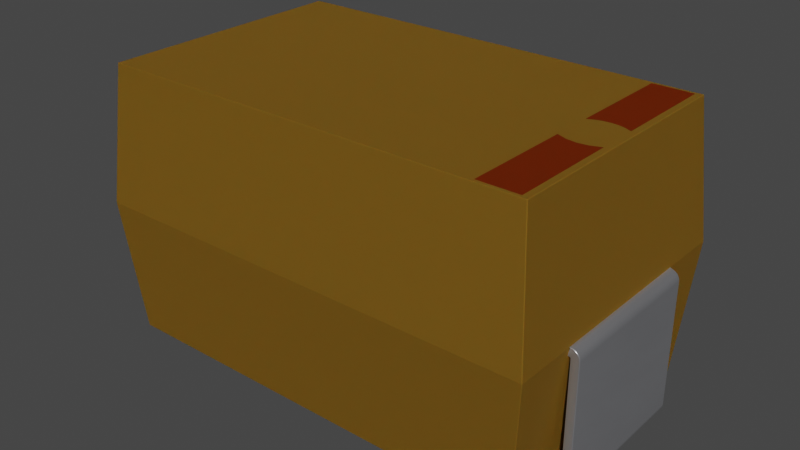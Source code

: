 # Source: CAPC7343X400N.blend  (saved by Blender 4.1.23; exported with 4.5.12 LTS)
import bpy
from mathutils import Matrix  # noqa: F401  (used for matrix-valued properties, if any)

bpy.ops.wm.read_factory_settings(use_empty=True)
scene = bpy.context.scene
scene.name = 'Scene'

# ---- collections
col_collection = bpy.data.collections.new('Collection'); scene.collection.children.link(col_collection)

# ---- materials (node trees are filled in below, after node groups)
mat_metal_pins = bpy.data.materials.new('metal_pins')
mat_metal_pins.use_transparent_shadow = False
mat_metal_pins.preview_render_type = 'CUBE'
mat_kemet = bpy.data.materials.new('kemet')
mat_kemet.use_transparent_shadow = False
mat_kemet.preview_render_type = 'CUBE'
mat_kemet.use_preview_world = True
mat_kemet_markings = bpy.data.materials.new('kemet_markings')
mat_kemet_markings.use_transparent_shadow = False
mat_kemet_markings.preview_render_type = 'FLAT'
mat_kemet_markings.use_preview_world = True

# ---- node groups
ng_auto_smooth = bpy.data.node_groups.new('Auto Smooth', 'GeometryNodeTree')
_s = ng_auto_smooth.interface.new_socket(name='Geometry', in_out='OUTPUT', socket_type='NodeSocketGeometry')
_s = ng_auto_smooth.interface.new_socket(name='Geometry', in_out='INPUT', socket_type='NodeSocketGeometry')
_s = ng_auto_smooth.interface.new_socket(name='Angle', in_out='INPUT', socket_type='NodeSocketFloat')
_s.subtype = 'ANGLE'
_s.min_value = 0.0
_s.max_value = 3.142
ng_auto_smooth.is_modifier = True
_N = ng_auto_smooth.nodes; _L = ng_auto_smooth.links
n0 = _N.new('NodeGroupOutput'); n0.name = 'Group Output'; n0.location = (480, -100)
n1 = _N.new('NodeGroupInput'); n1.name = 'Group Input'; n1.location = (-420, -300)
n2 = _N.new('NodeGroupInput'); n2.name = 'Group Input.001'; n2.location = (-60, -100)
n3 = _N.new('GeometryNodeSetShadeSmooth'); n3.name = 'Set Shade Smooth'; n3.location = (120, -100)
n3.domain = 'EDGE'
n4 = _N.new('GeometryNodeSetShadeSmooth'); n4.name = 'Set Shade Smooth.001'; n4.location = (300, -100)
n5 = _N.new('GeometryNodeInputMeshEdgeAngle'); n5.name = 'Edge Angle'; n5.location = (-420, -220)
n6 = _N.new('GeometryNodeInputEdgeSmooth'); n6.name = 'Is Edge Smooth'; n6.location = (-60, -160)
n7 = _N.new('GeometryNodeInputShadeSmooth'); n7.name = 'Is Face Smooth'; n7.location = (-240, -340)
n8 = _N.new('FunctionNodeBooleanMath'); n8.name = 'Boolean Math'; n8.location = (-60, -220)
n9 = _N.new('FunctionNodeCompare'); n9.name = 'Compare'; n9.location = (-240, -180)
n9.operation = 'LESS_EQUAL'
_L.new(n5.outputs[0], n9.inputs[0])
_L.new(n4.outputs[0], n0.inputs[0])
_L.new(n1.outputs[1], n9.inputs[1])
_L.new(n9.outputs[0], n8.inputs[0])
_L.new(n7.outputs[0], n8.inputs[1])
_L.new(n2.outputs[0], n3.inputs[0])
_L.new(n6.outputs[0], n3.inputs[1])
_L.new(n3.outputs[0], n4.inputs[0])
_L.new(n8.outputs[0], n3.inputs[2])
n0.is_active_output = True

# ---- material node trees
mat_metal_pins.use_nodes = True; mat_metal_pins.node_tree.nodes.clear()
_N = mat_metal_pins.node_tree.nodes; _L = mat_metal_pins.node_tree.links
n0 = _N.new('ShaderNodeMapping'); n0.name = 'Mapping'; n0.location = (-1447, -91)
n0.inputs[3].default_value = (4.8, 1.2, 1.1)
n1 = _N.new('ShaderNodeBsdfPrincipled'); n1.name = 'Principled BSDF'; n1.location = (-560, 254)
n1.distribution = 'GGX'
n1.subsurface_method = 'BURLEY'
n1.inputs[1].default_value = 0.7818
n1.inputs[2].default_value = 0.2886
n1.inputs[3].default_value = 1.45
n1.inputs[13].default_value = 0.0
n1.inputs[27].default_value = (0.0, 0.0, 0.0, 1.0)
n1.inputs[28].default_value = 1.0
n2 = _N.new('ShaderNodeOutputMaterial'); n2.name = 'Material Output.002'; n2.location = (-205, 253)
n2.width = 213
n3 = _N.new('ShaderNodeTexNoise'); n3.name = 'Noise Texture.002'; n3.location = (-1228, -73)
n3.inputs[2].default_value = 0.1
n3.inputs[3].default_value = 7.0
n3.inputs[4].default_value = 0.6
n3.inputs[8].default_value = 0.4
n4 = _N.new('ShaderNodeTexCoord'); n4.name = 'Texture Coordinate'; n4.location = (-1636, -116)
n5 = _N.new('ShaderNodeMix'); n5.name = 'Mix.001'; n5.location = (-921, 45)
n5.data_type = 'RGBA'
n5.inputs[6].default_value = (0.9398, 0.9547, 1.0, 1.0)
n5.inputs[7].default_value = (0.13, 0.1259, 0.1359, 1.0)
n6 = _N.new('ShaderNodeBump'); n6.name = 'Bump.001'; n6.location = (-1001, -227)
n6.inputs[0].default_value = 0.05
n6.inputs[1].default_value = 0.01
n6.inputs[2].default_value = 1.0
_L.new(n1.outputs[0], n2.inputs[0])
_L.new(n3.outputs[0], n6.inputs[3])
_L.new(n0.outputs[0], n3.inputs[0])
_L.new(n3.outputs[0], n5.inputs[0])
_L.new(n4.outputs[3], n0.inputs[0])
_L.new(n5.outputs[2], n1.inputs[0])
_L.new(n6.outputs[0], n1.inputs[5])
n2.is_active_output = True
mat_kemet.use_nodes = True; mat_kemet.node_tree.nodes.clear()
_N = mat_kemet.node_tree.nodes; _L = mat_kemet.node_tree.links
n0 = _N.new('ShaderNodeBsdfPrincipled'); n0.name = 'Principled BSDF'; n0.location = (10, 300)
n0.distribution = 'GGX'
n0.subsurface_method = 'BURLEY'
n0.inputs[0].default_value = (0.2822, 0.1458, 0.01775, 1.0)
n0.inputs[1].default_value = 0.5
n0.inputs[2].default_value = 0.6477
n0.inputs[3].default_value = 1.0
n0.inputs[8].default_value = 1.0
n0.inputs[10].default_value = 0.005
n0.inputs[14].default_value = (0.9837, 0.9806, 0.9777, 1.0)
n0.inputs[19].default_value = 0.04545
n0.inputs[20].default_value = 0.1255
n0.inputs[27].default_value = (0.0, 0.0, 0.0, 1.0)
n0.inputs[28].default_value = 1.0
n1 = _N.new('ShaderNodeOutputMaterial'); n1.name = 'Material Output'; n1.location = (300, 300)
_L.new(n0.outputs[0], n1.inputs[0])
n1.is_active_output = True
mat_kemet_markings.use_nodes = True; mat_kemet_markings.node_tree.nodes.clear()
_N = mat_kemet_markings.node_tree.nodes; _L = mat_kemet_markings.node_tree.links
n0 = _N.new('ShaderNodeOutputMaterial'); n0.name = 'Material Output'; n0.location = (483, 375)
n1 = _N.new('ShaderNodeBsdfPrincipled'); n1.name = 'Principled BSDF.001'; n1.location = (-500, 269)
n1.distribution = 'GGX'
n1.subsurface_method = 'BURLEY'
n1.inputs[0].default_value = (0.1941, 0.02547, 0.00302, 1.0)
n1.inputs[1].default_value = 0.5
n1.inputs[2].default_value = 0.875
n1.inputs[3].default_value = 1.0
n1.inputs[8].default_value = 1.0
n1.inputs[10].default_value = 0.005
n1.inputs[14].default_value = (0.9817, 0.9779, 0.9773, 1.0)
n1.inputs[20].default_value = 0.1255
n1.inputs[27].default_value = (0.0, 0.0, 0.0, 1.0)
n1.inputs[28].default_value = 1.0
n2 = _N.new('ShaderNodeBsdfPrincipled'); n2.name = 'Principled BSDF'; n2.location = (-29, 262)
n2.distribution = 'GGX'
n2.subsurface_method = 'BURLEY'
n2.inputs[0].default_value = (0.2822, 0.09791, 0.01326, 1.0)
n2.inputs[1].default_value = 0.5
n2.inputs[2].default_value = 0.875
n2.inputs[3].default_value = 1.0
n2.inputs[8].default_value = 1.0
n2.inputs[10].default_value = 0.005
n2.inputs[14].default_value = (0.9837, 0.9795, 0.9776, 1.0)
n2.inputs[20].default_value = 0.1255
n2.inputs[27].default_value = (0.0, 0.0, 0.0, 1.0)
n2.inputs[28].default_value = 1.0
n3 = _N.new('ShaderNodeMixShader'); n3.name = 'Mix Shader'; n3.location = (424, 588)
n4 = _N.new('ShaderNodeTexCoord'); n4.name = 'Texture Coordinate'; n4.location = (-603, 654)
n5 = _N.new('ShaderNodeValToRGB'); n5.name = 'ColorRamp'; n5.location = (-23, 592)
while len(n5.color_ramp.elements) > 1: n5.color_ramp.elements.remove(n5.color_ramp.elements[-1])
n5.color_ramp.elements[0].position = 0.1227; n5.color_ramp.elements[0].color = (0.0, 0.0, 0.0, 1.0)
_e = n5.color_ramp.elements.new(1.0); _e.color = (1.0, 1.0, 1.0, 1.0)
n6 = _N.new('ShaderNodeMapping'); n6.name = 'Mapping'; n6.location = (-398, 658)
n6.vector_type = 'TEXTURE'
n6.inputs[3].default_value = (0.25, 0.25, 0.25)
n7 = _N.new('ShaderNodeTexGradient'); n7.name = 'Gradient Texture'; n7.location = (-216, 667)
n7.gradient_type = 'SPHERICAL'
_L.new(n4.outputs[3], n6.inputs[0])
_L.new(n6.outputs[0], n7.inputs[0])
_L.new(n7.outputs[0], n5.inputs[0])
_L.new(n5.outputs[0], n3.inputs[0])
_L.new(n2.outputs[0], n3.inputs[2])
_L.new(n3.outputs[0], n0.inputs[0])
_L.new(n1.outputs[0], n3.inputs[1])
n0.is_active_output = True

# ---- world
world_world = bpy.data.worlds.new('World'); scene.world = world_world
world_world.use_nodes = True; world_world.node_tree.nodes.clear()
_N = world_world.node_tree.nodes; _L = world_world.node_tree.links
n0 = _N.new('ShaderNodeOutputWorld'); n0.name = 'World Output'; n0.location = (300, 300)
n1 = _N.new('ShaderNodeBackground'); n1.name = 'Background'; n1.location = (10, 300)
n1.inputs[0].default_value = (0.05088, 0.05088, 0.05088, 1.0)
_L.new(n1.outputs[0], n0.inputs[0])
n0.is_active_output = True
world_world.color = (0.05088, 0.05088, 0.05088)
world_world.use_sun_shadow = False
world_world.sun_shadow_jitter_overblur = 0.0

# ---- meshes
me_shape_9_indexedfaceset = bpy.data.meshes.new('SHAPE_9_IndexedFaceSet')
me_shape_9_indexedfaceset.from_pydata([(-1.378, 0.05118, 0.4724), (-0.9252, 0.05118, -0.4724), (-1.26, 0.8209, 0.4724), (-1.393, 0.87, 0.4724), (-1.407, 0.8641, 0.4724), (-1.42, 0.8548, 0.4724), (-1.429, 0.8425, 0.4724), (-1.435, 0.8283, 0.4724), (-1.437, 0.813, 0.4724), (-1.42, 0.8548, -0.4724), (-1.429, 0.8425, -0.4724), (-1.435, 0.8283, -0.4724), (-1.437, 0.813, -0.4724), (-1.437, 0.05906, -0.4724), (-1.437, 0.05906, 0.4724), (-1.407, 0.007912, 0.4724), (-1.393, 0.002012, 0.4724), (-1.378, 0.0, 0.4724), (-0.9252, 0.0, 0.4724), (-0.9252, 0.05118, 0.4724), (-0.9252, 0.0, -0.4724), (-1.386, 0.05906, 0.4724), (-1.378, 0.05118, -0.4724), (-1.385, 0.05512, -0.4724), (-1.382, 0.05224, 0.4724), (-1.385, 0.05512, 0.4724), (-1.386, 0.05906, -0.4724), (-1.378, 0.8209, 0.4724), (-1.378, 0.8209, -0.4724), (-1.386, 0.813, -0.4724), (-1.386, 0.813, 0.4724), (-1.385, 0.8169, 0.4724), (-1.393, 0.87, -0.4724), (-1.407, 0.8641, -0.4724), (-1.435, 0.04377, -0.4724), (-1.429, 0.02953, -0.4724), (-1.42, 0.0173, -0.4724), (-1.407, 0.007912, -0.4724), (-1.393, 0.002012, -0.4724), (-1.378, 0.0, -0.4724), (-1.382, 0.05224, -0.4724), (-1.385, 0.8169, -0.4724), (-1.382, 0.8198, -0.4724), (-1.382, 0.8198, 0.4724), (-1.26, 0.872, 0.4724), (-1.435, 0.04377, 0.4724), (-1.429, 0.02953, 0.4724), (-1.42, 0.0173, 0.4724), (1.26, 0.8209, -0.4724), (1.386, 0.813, 0.4724), (1.378, 0.8209, -0.4724), (1.385, 0.8169, -0.4724), (1.378, 0.8209, 0.4724), (1.382, 0.8198, 0.4724), (1.385, 0.8169, 0.4724), (1.386, 0.813, -0.4724), (1.385, 0.05512, -0.4724), (1.382, 0.05224, -0.4724), (1.385, 0.05512, 0.4724), (0.9252, 0.05118, 0.4724), (0.9252, 0.0, -0.4724), (0.9252, 0.0, 0.4724), (1.378, 0.0, 0.4724), (1.393, 0.002012, 0.4724), (1.407, 0.007912, 0.4724), (1.42, 0.0173, 0.4724), (1.429, 0.02953, 0.4724), (1.437, 0.05906, 0.4724), (1.378, 0.0, -0.4724), (1.393, 0.002012, -0.4724), (1.407, 0.007912, -0.4724), (1.42, 0.0173, -0.4724), (1.429, 0.02953, -0.4724), (1.435, 0.04377, -0.4724), (1.437, 0.813, -0.4724), (1.437, 0.813, 0.4724), (1.435, 0.8283, 0.4724), (1.429, 0.8425, 0.4724), (1.407, 0.8641, 0.4724), (1.393, 0.87, 0.4724), (1.435, 0.8283, -0.4724), (1.429, 0.8425, -0.4724), (1.42, 0.8548, -0.4724), (1.26, 0.872, 0.4724), (1.378, 0.872, -0.4724), (1.382, 0.8198, -0.4724), (1.386, 0.05906, -0.4724), (1.378, 0.05118, -0.4724), (0.9252, 0.05118, -0.4724), (1.437, 0.05906, -0.4724), (1.407, 0.8641, -0.4724), (1.393, 0.87, -0.4724), (1.386, 0.05906, 0.4724), (1.382, 0.05224, 0.4724), (1.378, 0.05118, 0.4724), (1.435, 0.04377, 0.4724), (1.42, 0.8548, 0.4724), (-1.229, 1.654, 0.1374), (-1.373, 0.8209, -0.4724), (-1.373, 0.8209, 0.4724), (-1.378, 0.872, -0.8465), (-1.306, 0.05118, -0.7746), (-1.378, 0.872, -0.4724), (-1.378, 0.872, 0.4724), (-1.378, 0.872, 0.8465), (1.306, 1.693, 0.7746), (-1.306, 1.693, 0.7746), (1.378, 0.872, -0.8465), (1.306, 1.693, -0.7746), (-1.306, 1.693, -0.7746), (-1.267, 1.693, 0.1198), (-1.229, 1.693, 0.1374), (1.373, 0.8209, -0.4724), (1.373, 0.8209, 0.4724), (1.378, 0.872, 0.8465), (1.306, 0.05118, 0.7746), (1.306, 0.05118, -0.7746), (-1.306, 0.05118, 0.7746), (1.26, 0.872, -0.4724), (1.26, 0.8209, 0.4724), (1.378, 0.872, 0.4724), (-1.26, 0.8209, -0.4724), (-1.26, 0.872, -0.4724), (-1.027, 1.693, 0.755), (-1.267, 1.654, 0.1198), (-1.267, 1.693, 0.755), (-1.147, 1.654, 0.1518), (-1.027, 1.654, 0.1198), (-1.065, 1.654, 0.1374), (-1.105, 1.693, 0.1482), (-1.267, 1.654, 0.755), (-1.189, 1.654, 0.1482), (-1.147, 1.693, -0.1518), (-1.085, 1.693, -0.1437), (-1.085, 1.654, -0.1437), (-1.267, 1.654, -0.755), (-1.267, 1.693, -0.755), (-1.267, 1.654, -0.1198), (-1.267, 1.693, -0.1198), (-1.027, 1.654, -0.1198), (-1.147, 1.654, -0.1518), (-1.209, 1.654, -0.1437), (-1.027, 1.693, -0.1198), (-1.027, 1.654, -0.755), (-1.209, 1.693, -0.1437), (-1.027, 1.693, -0.755), (-1.065, 1.693, 0.1374), (-1.027, 1.654, 0.755), (-1.105, 1.654, 0.1482), (-1.147, 1.693, 0.1518), (-1.189, 1.693, 0.1482), (-1.027, 1.693, 0.1198)], [], [(6, 10, 9, 5), (92, 58, 56, 86), (88, 59, 61, 60), (89, 67, 75, 74), (44, 103, 99, 2), (64, 70, 69, 63), (67, 89, 73, 95), (65, 71, 70, 64), (5, 9, 33, 4), (8, 12, 11, 7), (32, 3, 4, 33), (146, 129, 148, 128), (7, 11, 10, 6), (144, 132, 140, 141), (96, 82, 81, 77), (52, 53, 85, 50), (37, 38, 39, 20, 1, 22, 40, 23, 26, 29, 41, 42, 28, 121, 122, 102, 32, 33, 9, 10, 11, 12, 13, 34, 35, 36), (120, 83, 118, 84), (45, 34, 13, 14), (123, 147, 130, 125), (113, 112, 84, 107, 116, 115, 114, 120), (99, 98, 121, 2), (111, 110, 124, 97), (138, 137, 135, 136), (115, 117, 104, 114), (107, 100, 101, 116), (132, 133, 134, 140), (28, 42, 43, 27), (27, 43, 31, 30, 21, 25, 24, 0, 19, 18, 17, 16, 15, 47, 46, 45, 14, 8, 7, 6, 5, 4, 3, 103, 44, 2), (87, 57, 93, 94), (126, 131, 97, 124, 130, 147, 127, 128, 148), (106, 109, 108, 142, 145, 136, 138, 144, 132, 150, 111, 110), (55, 51, 54, 49), (126, 148, 129, 149), (66, 72, 71, 65), (22, 1, 19, 0), (44, 2, 121, 122), (55, 49, 92, 86), (68, 60, 61, 62), (46, 35, 34, 45), (28, 27, 2, 121), (79, 91, 90, 78), (150, 111, 97, 131), (3, 32, 102, 103), (95, 73, 72, 66), (0, 24, 40, 22), (104, 117, 101, 100, 102, 98, 99, 103), (149, 150, 131, 126), (82, 90, 91, 84, 118, 48, 50, 85, 51, 55, 86, 56, 57, 87, 88, 60, 68, 69, 70, 71, 72, 73, 89, 74, 80, 81), (20, 18, 19, 1), (136, 135, 143, 145), (47, 36, 35, 46), (76, 80, 74, 75), (120, 84, 91, 79), (108, 109, 100, 107), (118, 84, 112, 48), (20, 39, 17, 18), (17, 39, 38, 16), (77, 81, 80, 76), (53, 52, 119, 83, 120, 79, 78, 96, 77, 76, 75, 67, 95, 66, 65, 64, 63, 62, 61, 59, 94, 93, 58, 92, 49, 54), (26, 21, 30, 29), (26, 23, 25, 21), (48, 119, 83, 118), (12, 8, 14, 13), (84, 120, 83, 118), (104, 103, 102, 100, 109, 106), (30, 31, 41, 29), (114, 104, 106, 105), (42, 41, 31, 43), (84, 120, 114, 105, 108, 107), (146, 129, 149, 150, 132, 133, 142, 108, 105, 106, 110, 125, 123, 151), (119, 48, 112, 113), (101, 117, 115, 116), (125, 130, 124, 110), (16, 38, 37, 15), (57, 56, 58, 93), (119, 83, 118, 48), (139, 134, 133, 142), (44, 103, 102, 122), (138, 144, 141, 137), (122, 44, 103, 102), (122, 44, 2, 121), (23, 40, 24, 25), (151, 127, 147, 123), (151, 146, 128, 127), (51, 85, 53, 54), (98, 102, 122, 121), (113, 120, 83, 119), (145, 143, 139, 142), (139, 143, 135, 137, 141, 140, 134), (132, 144, 138, 136, 145, 142, 133), (48, 119, 52, 50), (88, 87, 94, 59), (63, 69, 68, 62), (78, 90, 82, 96), (151, 123, 125, 110, 111, 150, 149, 129, 146), (36, 47, 15, 37)])
me_shape_9_indexedfaceset.polygons.foreach_set('use_smooth', [1, 1, 1, 1, 1, 1, 1, 1, 1, 1, 1, 1, 1, 1, 1, 1, 1, 1, 1, 1, 0, 1, 1, 1, 0, 0, 1, 1, 1, 1, 1, 0, 1, 1, 1, 1, 1, 1, 1, 1, 1, 1, 1, 1, 1, 1, 0, 1, 1, 1, 1, 1, 1, 1, 0, 1, 1, 1, 1, 1, 1, 1, 1, 1, 1, 0, 1, 0, 1, 0, 0, 1, 1, 1, 1, 1, 1, 1, 1, 1, 1, 1, 1, 1, 1, 1, 1, 1, 1, 1, 1, 1, 1, 1, 1, 1, 1])
me_shape_9_indexedfaceset.polygons.foreach_set('material_index', [0, 0, 0, 0, 1, 0, 0, 0, 0, 0, 0, 1, 0, 1, 0, 0, 0, 1, 0, 1, 1, 1, 1, 1, 1, 1, 1, 0, 0, 0, 1, 1, 0, 1, 0, 0, 0, 0, 0, 0, 0, 0, 1, 0, 0, 0, 1, 1, 0, 0, 1, 0, 0, 0, 1, 1, 0, 0, 0, 0, 0, 0, 1, 0, 0, 1, 0, 1, 0, 1, 1, 1, 1, 1, 0, 0, 0, 1, 1, 1, 0, 1, 0, 1, 1, 0, 1, 1, 1, 1, 2, 0, 0, 0, 0, 2, 0])
_uv = me_shape_9_indexedfaceset.uv_layers.new(name='UVMap')
_uv.uv.foreach_set('vector', [1.0, 0.5, 0.0, 0.5, 0.0, 0.7071, 1.0, 0.7071, 1.0, 1.0, 1.0, 0.5, 0.0, 0.5, 0.0, 1.0, 0.0, 1.0, 1.0, 1.0, 1.0, 0.0, 0.0, 0.0, 0.0, 0.0, 1.0, 0.0, 1.0, 1.0, 0.0, 1.0, 1.0, 1.0, 0.0, 1.0, 0.03791, 0.0, 1.0, 0.0, 1.0, 0.134, 0.0, 0.134, 0.0, 0.03407, 1.0, 0.03407, 1.0, 1.0, 0.0, 1.0, 0.0, 0.7412, 1.0, 0.7412, 1.0, 0.2929, 0.0, 0.2929, 0.0, 0.134, 1.0, 0.134, 1.0, 0.7071, 0.0, 0.7071, 0.0, 0.866, 1.0, 0.866, 1.0, 0.0, 0.0, 0.0, 0.0, 0.2588, 1.0, 0.2588, 0.0, 0.9659, 1.0, 0.9659, 1.0, 0.866, 0.0, 0.866, 0.684, 1.0, 0.3473, 1.0, 0.3473, 0.0, 0.684, 0.0, 1.0, 0.2588, 0.0, 0.2588, 0.0, 0.5, 1.0, 0.5, 0.2412, 1.0, 0.5, 1.0, 0.5, 0.0, 0.2412, 0.0, 1.0, 0.7071, 0.0, 0.7071, 0.0, 0.5, 1.0, 0.5, 1.0, 1.0, 1.0, 0.866, 0.0, 0.866, 0.0, 1.0, 0.009073, 0.05769, 0.002308, 0.08552, 0.0, 0.1154, 0.0, 1.0, 0.05869, 1.0, 0.05869, 0.1154, 0.0599, 0.1077, 0.06321, 0.1021, 0.06772, 0.1, 0.9323, 0.1, 0.9368, 0.1021, 0.9401, 0.1077, 0.9413, 0.1154, 0.9413, 0.3462, 1.0, 0.3462, 1.0, 0.1154, 0.9977, 0.08552, 0.9909, 0.05769, 0.9802, 0.0338, 0.9661, 0.01546, 0.9498, 0.003932, 0.9323, 0.0, 0.06772, 0.0, 0.05019, 0.003932, 0.03386, 0.01546, 0.01983, 0.0338, 1.0, 1.0, 1.0, 0.0, 0.0, 0.0, 0.0, 1.0, 1.0, 0.7412, 0.0, 0.7412, 0.0, 1.0, 1.0, 1.0, 1.0, 1.0, 1.0, 0.0, 0.0, 0.0, 0.0, 1.0, 0.7791, 0.9376, 0.2209, 0.9376, 0.2209, 1.0, 0.0, 1.0, 0.04242, 0.0, 0.9576, 0.0, 1.0, 1.0, 0.7791, 1.0, 1.0, 0.0, 0.0, 0.0, 0.0, 1.0, 1.0, 1.0, 0.316, 1.0, 0.0, 1.0, 0.0, 0.0, 0.316, 0.0, 1.0, 1.0, 1.0, 0.0, 0.0, 0.0, 0.0, 1.0, 0.9739, 0.0, 0.02606, 0.0, 0.0, 1.0, 1.0, 1.0, 1.0, 1.0, 0.0, 1.0, 0.02606, 0.0, 0.9739, 0.0, 0.5, 1.0, 0.7588, 1.0, 0.7588, 0.0, 0.5, 0.0, 0.0, 1.0, 0.0, 0.866, 1.0, 0.866, 1.0, 1.0, 0.9413, 0.1154, 0.9401, 0.1077, 0.9368, 0.1021, 0.9323, 0.1, 0.06772, 0.1, 0.06321, 0.1021, 0.0599, 0.1077, 0.05869, 0.1154, 0.05869, 1.0, 0.0, 1.0, 0.0, 0.1154, 0.002308, 0.08552, 0.009073, 0.05769, 0.01983, 0.0338, 0.03386, 0.01546, 0.05019, 0.003932, 0.06772, 0.0, 0.9323, 0.0, 0.9498, 0.003932, 0.9661, 0.01546, 0.9802, 0.0338, 0.9909, 0.05769, 0.9977, 0.08552, 1.0, 0.1154, 1.0, 0.3462, 0.9413, 0.3462, 0.0, 0.0, 0.0, 0.134, 1.0, 0.134, 1.0, 0.0, 0.05051, 0.5, 0.04479, 0.3264, 0.02778, 0.158, 0.0, 0.0, 1.0, 0.0, 1.0, 1.0, 0.0, 1.0, 0.02778, 0.842, 0.04479, 0.6736, 0.0, 1.0, 0.0, 0.0, 1.0, 0.0, 0.1068, 0.4227, 0.1068, 0.01271, 0.01507, 0.01271, 0.01507, 0.4227, 0.03718, 0.4073, 0.06091, 0.402, 0.04499, 0.5957, 0.02956, 0.5887, 0.01507, 0.5773, 0.0, 0.0, 0.0, 0.5, 1.0, 0.5, 1.0, 0.0, 0.0, 0.0, 0.3473, 0.0, 0.3473, 1.0, 0.0, 1.0, 1.0, 0.5, 0.0, 0.5, 0.0, 0.2929, 1.0, 0.2929, 0.0, 0.0, 0.0, 1.0, 1.0, 1.0, 1.0, 0.0, 1.0, 1.0, 1.0, 0.0, 0.0, 0.0, 0.0, 1.0, 0.0, 1.0, 1.0, 1.0, 1.0, 0.0, 0.0, 0.0, 0.0, 1.0, 0.0, 0.0, 1.0, 0.0, 1.0, 1.0, 1.0, 0.5, 0.0, 0.5, 0.0, 0.7412, 1.0, 0.7412, 0.0, 0.0, 1.0, 0.0, 1.0, 1.0, 0.0, 1.0, 1.0, 0.9659, 0.0, 0.9659, 0.0, 0.866, 1.0, 0.866, 0.6527, 1.0, 0.316, 1.0, 0.316, 0.0, 0.6527, 0.0, 1.0, 0.9659, 0.0, 0.9659, 0.0, 1.0, 1.0, 1.0, 1.0, 0.7412, 0.0, 0.7412, 0.0, 0.5, 1.0, 0.5, 1.0, 0.0, 1.0, 0.134, 0.0, 0.134, 0.0, 0.0, 1.0, 1.0, 0.9576, 0.0, 0.04242, 0.0, 0.0, 1.0, 0.2209, 1.0, 0.2209, 0.9376, 0.7791, 0.9376, 0.7791, 1.0, 1.0, 1.0, 0.6527, 1.0, 0.6527, 0.0, 1.0, 0.0, 0.9802, 0.9662, 0.9909, 0.9423, 0.9977, 0.9145, 1.0, 0.8846, 1.0, 0.6538, 0.9413, 0.6538, 0.9413, 0.8846, 0.9401, 0.8923, 0.9368, 0.8979, 0.9323, 0.9, 0.06772, 0.9, 0.06321, 0.8979, 0.0599, 0.8923, 0.05869, 0.8846, 0.05869, 0.0, 0.0, 0.0, 0.0, 0.8846, 0.002308, 0.9145, 0.009073, 0.9423, 0.01983, 0.9662, 0.03386, 0.9845, 0.05019, 0.9961, 0.06772, 1.0, 0.9323, 1.0, 0.9498, 0.9961, 0.9661, 0.9845, 0.0, 0.0, 1.0, 0.0, 1.0, 1.0, 0.0, 1.0, 0.0, 1.0, 0.0, 0.0, 1.0, 0.0, 1.0, 1.0, 1.0, 0.2929, 0.0, 0.2929, 0.0, 0.5, 1.0, 0.5, 1.0, 0.2588, 0.0, 0.2588, 0.0, 0.0, 1.0, 0.0, 1.0, 1.0, 0.0, 1.0, 0.0, 0.9659, 1.0, 0.9659, 0.9739, 1.0, 0.02606, 1.0, 0.0, 0.0, 1.0, 0.0, 0.0, 1.0, 1.0, 1.0, 0.9621, 0.0, 0.0, 0.0, 0.0, 1.0, 0.0, 0.0, 1.0, 0.0, 1.0, 1.0, 1.0, 0.0, 0.0, 0.0, 0.0, 0.03407, 1.0, 0.03407, 1.0, 0.5, 0.0, 0.5, 0.0, 0.2588, 1.0, 0.2588, 0.9401, 0.8923, 0.9413, 0.8846, 0.9413, 0.6538, 1.0, 0.6538, 1.0, 0.8846, 0.9977, 0.9145, 0.9909, 0.9423, 0.9802, 0.9662, 0.9661, 0.9845, 0.9498, 0.9961, 0.9323, 1.0, 0.06772, 1.0, 0.05019, 0.9961, 0.03386, 0.9845, 0.01983, 0.9662, 0.009073, 0.9423, 0.002308, 0.9145, 0.0, 0.8846, 0.0, 0.0, 0.05869, 0.0, 0.05869, 0.8846, 0.0599, 0.8923, 0.06321, 0.8979, 0.06772, 0.9, 0.9323, 0.9, 0.9368, 0.8979, 0.0, 0.0, 1.0, 0.0, 1.0, 1.0, 0.0, 1.0, 0.0, 1.0, 0.0, 0.5, 1.0, 0.5, 1.0, 1.0, 0.0, 0.0, 1.0, 0.0, 1.0, 1.0, 0.0, 1.0, 0.0, 1.0, 1.0, 1.0, 1.0, 0.0, 0.0, 0.0, 0.0, 1.0, 1.0, 1.0, 1.0, 0.0, 0.0, 0.0, 1.0, 0.0, 0.7791, 0.0, 0.2209, 0.0, 0.0, 0.0, 0.04242, 1.0, 0.9576, 1.0, 1.0, 0.0, 1.0, 0.5, 0.0, 0.5, 0.0, 0.0, 1.0, 0.0, 0.0, 0.0, 0.02606, 1.0, 0.9739, 1.0, 0.0, 0.866, 0.0, 0.5, 1.0, 0.5, 1.0, 0.866, 0.2209, 0.0, 0.7791, 0.0, 1.0, 0.0, 0.9576, 1.0, 0.04242, 1.0, 0.0, 0.0, 0.09227, 0.5887, 0.07683, 0.5957, 0.06091, 0.598, 0.04499, 0.5957, 0.06091, 0.402, 0.08464, 0.4073, 0.1068, 0.4227, 1.0, 0.0, 1.0, 1.0, 0.0, 1.0, 0.01507, 0.5773, 0.01507, 0.9873, 0.1068, 0.9873, 0.1068, 0.5773, 1.0, 0.0, 0.0, 0.0, 0.0, 1.0, 1.0, 1.0, 0.0, 0.0, 0.0, 1.0, 1.0, 1.0, 1.0, 0.0, 1.0, 1.0, 1.0, 0.0, 0.0, 0.0, 0.0, 1.0, 1.0, 0.03407, 0.0, 0.03407, 0.0, 0.134, 1.0, 0.134, 0.0, 0.134, 0.0, 0.5, 1.0, 0.5, 1.0, 0.134, 1.0, 0.0, 1.0, 1.0, 0.0, 1.0, 0.0, 0.0, 1.0, 0.0, 0.7588, 0.0, 0.7588, 1.0, 1.0, 1.0, 1.0, 1.0, 1.0, 0.0, 0.0, 0.0, 0.0, 1.0, 0.0, 1.0, 0.2412, 1.0, 0.2412, 0.0, 0.0, 0.0, 0.0, 1.0, 1.0, 1.0, 1.0, 0.0, 0.0, 0.0, 0.0, 1.0, 1.0, 1.0, 1.0, 0.0, 0.0, 0.0, 0.0, 0.5, 0.0, 0.134, 1.0, 0.134, 1.0, 0.5, 0.0, 1.0, 0.0, 0.0, 1.0, 0.0, 1.0, 1.0, 1.0, 1.0, 0.684, 1.0, 0.684, 0.0, 1.0, 0.0, 0.0, 0.5, 0.0, 0.866, 1.0, 0.866, 1.0, 0.5, 0.03791, 0.0, 0.0, 1.0, 1.0, 1.0, 1.0, 0.0, 0.9621, 0.0, 1.0, 1.0, 0.0, 1.0, 0.0, 0.0, 0.0, 1.0, 0.0, 0.0, 1.0, 0.0, 1.0, 1.0, 1.0, 1.0, 0.0, 1.0, 0.0, 0.0, 1.0, 0.0, 0.9623, 0.2412, 0.9495, 0.5, 0.9623, 0.7588, 0.9495, 0.5, 0.9623, 0.2412, 1.0, 0.0, 0.0, 0.0, 0.0, 1.0, 1.0, 1.0, 0.9623, 0.7588, 0.0, 0.0, 1.0, 0.0, 1.0, 1.0, 0.0, 1.0, 0.0, 0.0, 0.0, 1.0, 1.0, 1.0, 1.0, 0.0, 1.0, 0.03407, 0.0, 0.03407, 0.0, 0.0, 1.0, 0.0, 1.0, 0.866, 0.0, 0.866, 0.0, 0.7071, 1.0, 0.7071, 0.0, 1.0, 1.0, 1.0, 1.0, 0.0, 0.0, 0.0, 0.02778, 0.158, 0.04479, 0.3264, 0.05051, 0.5, 0.04479, 0.6736, 0.02778, 0.842, 0.0, 0.2929, 1.0, 0.2929, 1.0, 0.134, 0.0, 0.134])
me_shape_9_indexedfaceset.materials.append(mat_metal_pins)
me_shape_9_indexedfaceset.materials.append(mat_kemet)
me_shape_9_indexedfaceset.materials.append(mat_kemet_markings)
me_shape_9_indexedfaceset.update()

# ---- objects
ob_shape_9_indexedfaceset = bpy.data.objects.new('SHAPE_9_IndexedFaceSet', me_shape_9_indexedfaceset)

# ---- transforms, parenting, visibility, modifiers, constraints
ob_shape_9_indexedfaceset.location = (0.0, 0.0, 0.0)
ob_shape_9_indexedfaceset.rotation_euler = (1.571, 0.0, -3.142)
ob_shape_9_indexedfaceset.scale = (2.54, 2.54, 2.54)
_m = ob_shape_9_indexedfaceset.modifiers.new('Bevel', 'BEVEL')
_m.width = 0.2
_m.width_pct = 0.2
_m.segments = 5
_m = ob_shape_9_indexedfaceset.modifiers.new('Auto Smooth', 'NODES')
_m.node_group = ng_auto_smooth
_gi = [s.identifier for s in ng_auto_smooth.interface.items_tree if s.item_type == 'SOCKET' and s.in_out == 'INPUT']
_m[_gi[1]] = 0.5236  # Angle

# ---- collection membership
col_collection.objects.link(ob_shape_9_indexedfaceset)

# ---- scene / render settings (as saved in the file)
scene.frame_start = 1; scene.frame_end = 250; scene.frame_set(1)
scene.render.engine = 'BLENDER_EEVEE_NEXT'
scene.cycles.sampling_pattern = 'TABULATED_SOBOL'
scene.cycles.use_light_tree = False
scene.eevee.ray_tracing_options.trace_max_roughness = 0.0
scene.view_settings.view_transform = 'Filmic'
bpy.context.view_layer.update()

# ---- added for rendering (the .blend has no active camera and no usable light): camera, sun
cam_auto = bpy.data.cameras.new('AutoCamera')
cam_auto.lens = 50.0
cam_auto.sensor_width = 36.0
cam_auto.clip_end = 1000.0
ob_auto_camera = bpy.data.objects.new('AutoCamera', cam_auto)
scene.collection.objects.link(ob_auto_camera)
ob_auto_camera.location = (8.79061, -10.5487, 9.18249)
ob_auto_camera.rotation_euler = (1.09748, -7.21219e-08, 0.694738)
scene.camera = ob_auto_camera
light_auto_sun = bpy.data.lights.new('AutoSun', 'SUN')
light_auto_sun.energy = 3.0
light_auto_sun.angle = 0.0523599
ob_auto_sun = bpy.data.objects.new('AutoSun', light_auto_sun)
scene.collection.objects.link(ob_auto_sun)
ob_auto_sun.rotation_euler = (0.872665, 0.174533, 0.523599)
bpy.context.view_layer.update()
